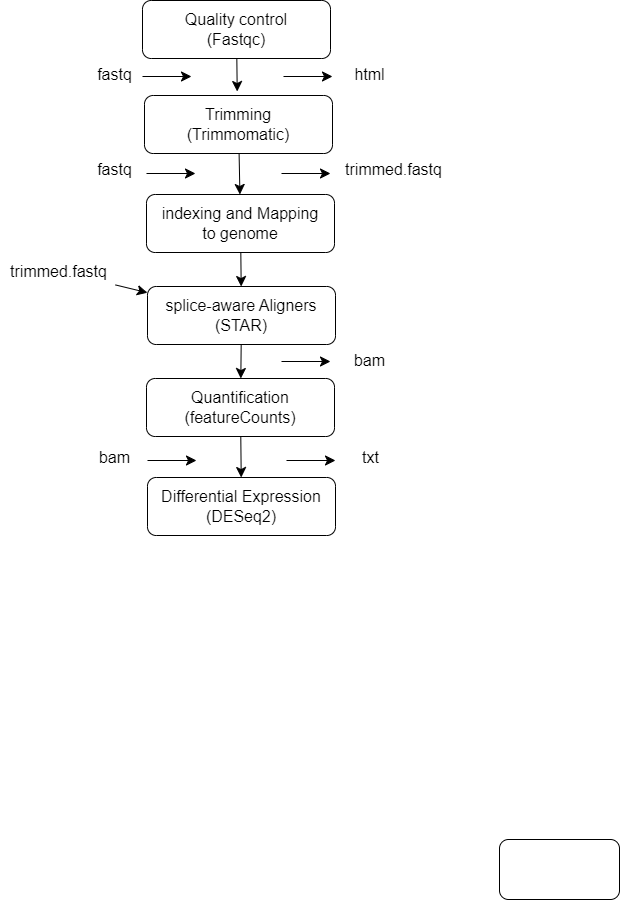

The diagram above was exported from draw.io. Its source (the exported page's mxGraphModel, read from the mxfile embedded in the PNG):
<mxGraphModel dx="1450" dy="1824" grid="0" gridSize="10" guides="1" tooltips="1" connect="1" arrows="1" fold="1" page="0" pageScale="1" pageWidth="850" pageHeight="1100" math="0" shadow="0">
  <root>
    <mxCell id="0" />
    <mxCell id="1" parent="0" />
    <mxCell id="xUvVgIRxIeDluRBTBupC-2" value="" style="rounded=1;whiteSpace=wrap;html=1;fontSize=16;" vertex="1" parent="1">
      <mxGeometry x="179" y="-168" width="120" height="60" as="geometry" />
    </mxCell>
    <mxCell id="xUvVgIRxIeDluRBTBupC-5" value="" style="edgeStyle=none;curved=1;rounded=0;orthogonalLoop=1;jettySize=auto;html=1;fontSize=12;startSize=8;endSize=8;" edge="1" parent="1" source="xUvVgIRxIeDluRBTBupC-3">
      <mxGeometry relative="1" as="geometry">
        <mxPoint x="-83.28735632183907" y="-916" as="targetPoint" />
      </mxGeometry>
    </mxCell>
    <mxCell id="xUvVgIRxIeDluRBTBupC-3" value="Quality control&lt;br&gt;(Fastqc)" style="rounded=1;whiteSpace=wrap;html=1;fontSize=16;" vertex="1" parent="1">
      <mxGeometry x="-178" y="-1007" width="188" height="58" as="geometry" />
    </mxCell>
    <mxCell id="xUvVgIRxIeDluRBTBupC-8" value="" style="edgeStyle=none;curved=1;rounded=0;orthogonalLoop=1;jettySize=auto;html=1;fontSize=12;startSize=8;endSize=8;" edge="1" parent="1" source="xUvVgIRxIeDluRBTBupC-6" target="xUvVgIRxIeDluRBTBupC-7">
      <mxGeometry relative="1" as="geometry" />
    </mxCell>
    <mxCell id="xUvVgIRxIeDluRBTBupC-6" value="Trimming&lt;br&gt;(Trimmomatic)" style="rounded=1;whiteSpace=wrap;html=1;fontSize=16;" vertex="1" parent="1">
      <mxGeometry x="-176" y="-912" width="188" height="58" as="geometry" />
    </mxCell>
    <mxCell id="xUvVgIRxIeDluRBTBupC-11" value="" style="edgeStyle=none;curved=1;rounded=0;orthogonalLoop=1;jettySize=auto;html=1;fontSize=12;startSize=8;endSize=8;" edge="1" parent="1" source="xUvVgIRxIeDluRBTBupC-7" target="xUvVgIRxIeDluRBTBupC-10">
      <mxGeometry relative="1" as="geometry" />
    </mxCell>
    <mxCell id="xUvVgIRxIeDluRBTBupC-7" value="&lt;span style=&quot;color: rgb(0, 0, 0); font-family: Helvetica; font-size: 16px; font-style: normal; font-variant-ligatures: normal; font-variant-caps: normal; font-weight: 400; letter-spacing: normal; orphans: 2; text-align: center; text-indent: 0px; text-transform: none; widows: 2; word-spacing: 0px; -webkit-text-stroke-width: 0px; background-color: rgb(255, 255, 255); text-decoration-thickness: initial; text-decoration-style: initial; text-decoration-color: initial; float: none; display: inline !important;&quot;&gt;indexing and Mapping&lt;/span&gt;&lt;br&gt;to genome" style="rounded=1;whiteSpace=wrap;html=1;fontSize=16;" vertex="1" parent="1">
      <mxGeometry x="-174" y="-813" width="188" height="58" as="geometry" />
    </mxCell>
    <mxCell id="xUvVgIRxIeDluRBTBupC-13" value="" style="edgeStyle=none;curved=1;rounded=0;orthogonalLoop=1;jettySize=auto;html=1;fontSize=12;startSize=8;endSize=8;" edge="1" parent="1" source="xUvVgIRxIeDluRBTBupC-10" target="xUvVgIRxIeDluRBTBupC-12">
      <mxGeometry relative="1" as="geometry" />
    </mxCell>
    <mxCell id="xUvVgIRxIeDluRBTBupC-10" value="splice-aware Aligners&lt;br&gt;(STAR)" style="rounded=1;whiteSpace=wrap;html=1;fontSize=16;" vertex="1" parent="1">
      <mxGeometry x="-173" y="-721" width="188" height="58" as="geometry" />
    </mxCell>
    <mxCell id="xUvVgIRxIeDluRBTBupC-15" value="" style="edgeStyle=none;curved=1;rounded=0;orthogonalLoop=1;jettySize=auto;html=1;fontSize=12;startSize=8;endSize=8;" edge="1" parent="1" source="xUvVgIRxIeDluRBTBupC-12" target="xUvVgIRxIeDluRBTBupC-14">
      <mxGeometry relative="1" as="geometry" />
    </mxCell>
    <mxCell id="xUvVgIRxIeDluRBTBupC-12" value="Quantification&lt;br&gt;(featureCounts)" style="rounded=1;whiteSpace=wrap;html=1;fontSize=16;" vertex="1" parent="1">
      <mxGeometry x="-174" y="-629" width="188" height="58" as="geometry" />
    </mxCell>
    <mxCell id="xUvVgIRxIeDluRBTBupC-14" value="Differential Expression&lt;br&gt;(DESeq2)" style="rounded=1;whiteSpace=wrap;html=1;fontSize=16;" vertex="1" parent="1">
      <mxGeometry x="-173" y="-530" width="188" height="58" as="geometry" />
    </mxCell>
    <mxCell id="xUvVgIRxIeDluRBTBupC-20" value="" style="edgeStyle=none;curved=1;rounded=0;orthogonalLoop=1;jettySize=auto;html=1;fontSize=12;startSize=8;endSize=8;" edge="1" parent="1">
      <mxGeometry relative="1" as="geometry">
        <mxPoint x="-178" y="-931" as="sourcePoint" />
        <mxPoint x="-129" y="-931" as="targetPoint" />
      </mxGeometry>
    </mxCell>
    <mxCell id="xUvVgIRxIeDluRBTBupC-16" value="fastq" style="text;html=1;align=center;verticalAlign=middle;resizable=0;points=[];autosize=1;strokeColor=none;fillColor=none;fontSize=16;" vertex="1" parent="1">
      <mxGeometry x="-233" y="-949" width="53" height="31" as="geometry" />
    </mxCell>
    <mxCell id="xUvVgIRxIeDluRBTBupC-21" value="" style="edgeStyle=none;curved=1;rounded=0;orthogonalLoop=1;jettySize=auto;html=1;fontSize=12;startSize=8;endSize=8;" edge="1" parent="1">
      <mxGeometry relative="1" as="geometry">
        <mxPoint x="-37" y="-931" as="sourcePoint" />
        <mxPoint x="12" y="-931" as="targetPoint" />
      </mxGeometry>
    </mxCell>
    <mxCell id="xUvVgIRxIeDluRBTBupC-22" value="html" style="text;html=1;align=center;verticalAlign=middle;resizable=0;points=[];autosize=1;strokeColor=none;fillColor=none;fontSize=16;" vertex="1" parent="1">
      <mxGeometry x="25" y="-949" width="48" height="31" as="geometry" />
    </mxCell>
    <mxCell id="xUvVgIRxIeDluRBTBupC-23" value="fastq" style="text;html=1;align=center;verticalAlign=middle;resizable=0;points=[];autosize=1;strokeColor=none;fillColor=none;fontSize=16;" vertex="1" parent="1">
      <mxGeometry x="-233" y="-854" width="53" height="31" as="geometry" />
    </mxCell>
    <mxCell id="xUvVgIRxIeDluRBTBupC-25" value="" style="edgeStyle=none;curved=1;rounded=0;orthogonalLoop=1;jettySize=auto;html=1;fontSize=12;startSize=8;endSize=8;" edge="1" parent="1">
      <mxGeometry relative="1" as="geometry">
        <mxPoint x="-174" y="-834" as="sourcePoint" />
        <mxPoint x="-125" y="-834" as="targetPoint" />
      </mxGeometry>
    </mxCell>
    <mxCell id="xUvVgIRxIeDluRBTBupC-26" value="" style="edgeStyle=none;curved=1;rounded=0;orthogonalLoop=1;jettySize=auto;html=1;fontSize=12;startSize=8;endSize=8;" edge="1" parent="1">
      <mxGeometry relative="1" as="geometry">
        <mxPoint x="-39" y="-834" as="sourcePoint" />
        <mxPoint x="10" y="-834" as="targetPoint" />
      </mxGeometry>
    </mxCell>
    <mxCell id="xUvVgIRxIeDluRBTBupC-27" value="trimmed.fastq" style="text;html=1;align=center;verticalAlign=middle;resizable=0;points=[];autosize=1;strokeColor=none;fillColor=none;fontSize=16;" vertex="1" parent="1">
      <mxGeometry x="15" y="-854" width="115" height="31" as="geometry" />
    </mxCell>
    <mxCell id="xUvVgIRxIeDluRBTBupC-31" value="" style="edgeStyle=none;curved=1;rounded=0;orthogonalLoop=1;jettySize=auto;html=1;fontSize=12;startSize=8;endSize=8;" edge="1" parent="1" source="xUvVgIRxIeDluRBTBupC-28" target="xUvVgIRxIeDluRBTBupC-10">
      <mxGeometry relative="1" as="geometry" />
    </mxCell>
    <mxCell id="xUvVgIRxIeDluRBTBupC-28" value="trimmed.fastq" style="text;html=1;align=center;verticalAlign=middle;resizable=0;points=[];autosize=1;strokeColor=none;fillColor=none;fontSize=16;" vertex="1" parent="1">
      <mxGeometry x="-320" y="-752" width="115" height="31" as="geometry" />
    </mxCell>
    <mxCell id="xUvVgIRxIeDluRBTBupC-32" value="" style="edgeStyle=none;curved=1;rounded=0;orthogonalLoop=1;jettySize=auto;html=1;fontSize=12;startSize=8;endSize=8;" edge="1" parent="1">
      <mxGeometry relative="1" as="geometry">
        <mxPoint x="-39" y="-646" as="sourcePoint" />
        <mxPoint x="10" y="-646" as="targetPoint" />
      </mxGeometry>
    </mxCell>
    <mxCell id="xUvVgIRxIeDluRBTBupC-33" value="bam" style="text;html=1;align=center;verticalAlign=middle;resizable=0;points=[];autosize=1;strokeColor=none;fillColor=none;fontSize=16;" vertex="1" parent="1">
      <mxGeometry x="24" y="-663" width="49" height="31" as="geometry" />
    </mxCell>
    <mxCell id="xUvVgIRxIeDluRBTBupC-34" value="bam" style="text;html=1;align=center;verticalAlign=middle;resizable=0;points=[];autosize=1;strokeColor=none;fillColor=none;fontSize=16;" vertex="1" parent="1">
      <mxGeometry x="-231" y="-566" width="49" height="31" as="geometry" />
    </mxCell>
    <mxCell id="xUvVgIRxIeDluRBTBupC-35" value="" style="edgeStyle=none;curved=1;rounded=0;orthogonalLoop=1;jettySize=auto;html=1;fontSize=12;startSize=8;endSize=8;" edge="1" parent="1">
      <mxGeometry relative="1" as="geometry">
        <mxPoint x="-173" y="-547" as="sourcePoint" />
        <mxPoint x="-124" y="-547" as="targetPoint" />
      </mxGeometry>
    </mxCell>
    <mxCell id="xUvVgIRxIeDluRBTBupC-36" value="" style="edgeStyle=none;curved=1;rounded=0;orthogonalLoop=1;jettySize=auto;html=1;fontSize=12;startSize=8;endSize=8;" edge="1" parent="1">
      <mxGeometry relative="1" as="geometry">
        <mxPoint x="-34" y="-547" as="sourcePoint" />
        <mxPoint x="15" y="-547" as="targetPoint" />
      </mxGeometry>
    </mxCell>
    <mxCell id="xUvVgIRxIeDluRBTBupC-37" value="txt" style="text;html=1;align=center;verticalAlign=middle;resizable=0;points=[];autosize=1;strokeColor=none;fillColor=none;fontSize=16;" vertex="1" parent="1">
      <mxGeometry x="32" y="-566" width="35" height="31" as="geometry" />
    </mxCell>
  </root>
</mxGraphModel>